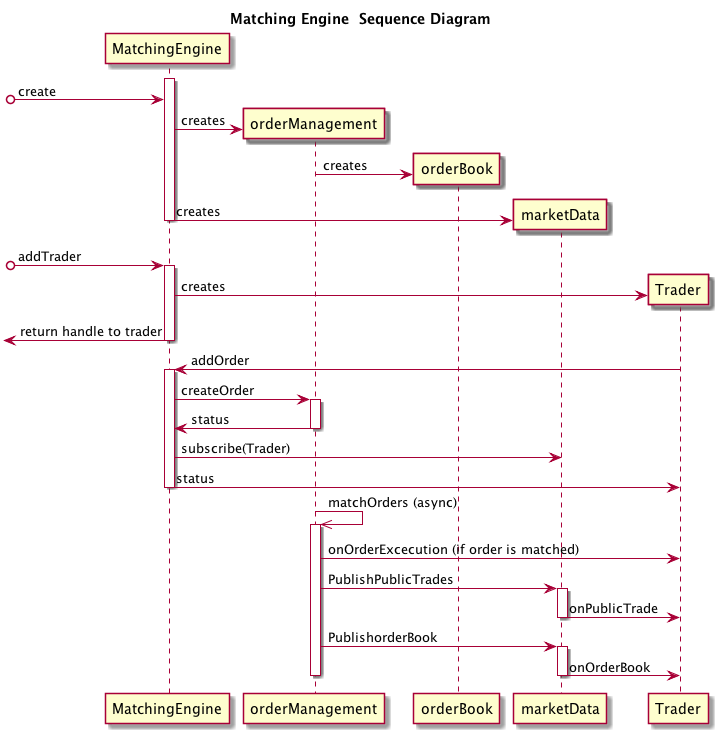

The diagram above was rendered by PlantUML. Its source (embedded in the PNG):
@startuml
' skinparam monochrome true
title Matching Engine  Sequence Diagram

create MatchingEngine

activate MatchingEngine
[o-> MatchingEngine : create
create orderManagement
MatchingEngine -> orderManagement : creates
create orderBook
orderManagement -> orderBook : creates
create marketData
MatchingEngine -> marketData : creates
deactivate MatchingEngine


[o-> MatchingEngine : addTrader
activate MatchingEngine
create Trader
MatchingEngine -> Trader : creates
<-MatchingEngine: return handle to trader
deactivate MatchingEngine

Trader -> MatchingEngine : addOrder
activate MatchingEngine
MatchingEngine -> orderManagement : createOrder
activate orderManagement
orderManagement -> MatchingEngine : status
deactivate orderManagement
MatchingEngine -> marketData : subscribe(Trader)     
MatchingEngine -> Trader : status
deactivate MatchingEngine

orderManagement ->> orderManagement : matchOrders (async)
activate orderManagement
orderManagement -> Trader : onOrderExcecution (if order is matched)
orderManagement -> marketData : PublishPublicTrades 
activate marketData
marketData -> Trader: onPublicTrade
deactivate marketData
orderManagement -> marketData : PublishorderBook
activate marketData
marketData -> Trader: onOrderBook
deactivate marketData
deactivate orderManagement


@enduml